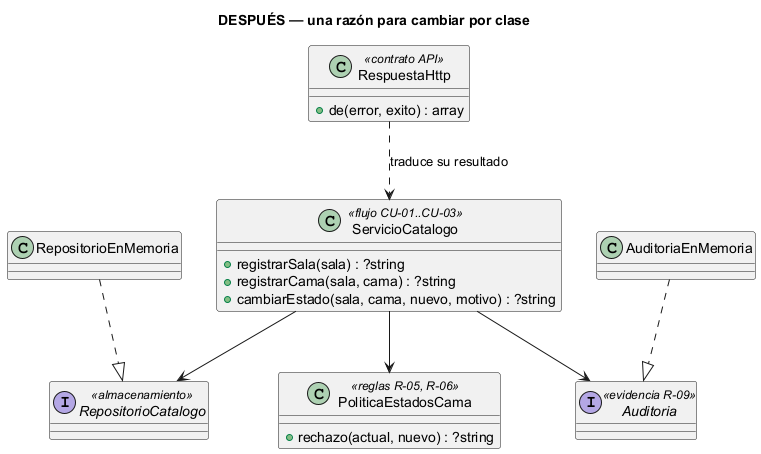

The diagram above was rendered by PlantUML. Its source (embedded in the PNG):
@startuml semana-02-clases-despues
' Semana 2 — Catálogo de salas, wards y camas (tarea Odoo 2444): diseño DESPUÉS de aplicar SRP
title DESPUÉS — una razón para cambiar por clase

class ServicioCatalogo <<flujo CU-01..CU-03>> {
  + registrarSala(sala) : ?string
  + registrarCama(sala, cama) : ?string
  + cambiarEstado(sala, cama, nuevo, motivo) : ?string
}
class PoliticaEstadosCama <<reglas R-05, R-06>> {
  + rechazo(actual, nuevo) : ?string
}
interface RepositorioCatalogo <<almacenamiento>>
interface Auditoria <<evidencia R-09>>
class RespuestaHttp <<contrato API>> {
  + de(error, exito) : array
}
class RepositorioEnMemoria
class AuditoriaEnMemoria

ServicioCatalogo --> PoliticaEstadosCama
ServicioCatalogo --> RepositorioCatalogo
ServicioCatalogo --> Auditoria
RepositorioEnMemoria ..|> RepositorioCatalogo
AuditoriaEnMemoria ..|> Auditoria
RespuestaHttp ..> ServicioCatalogo : traduce su resultado
@enduml